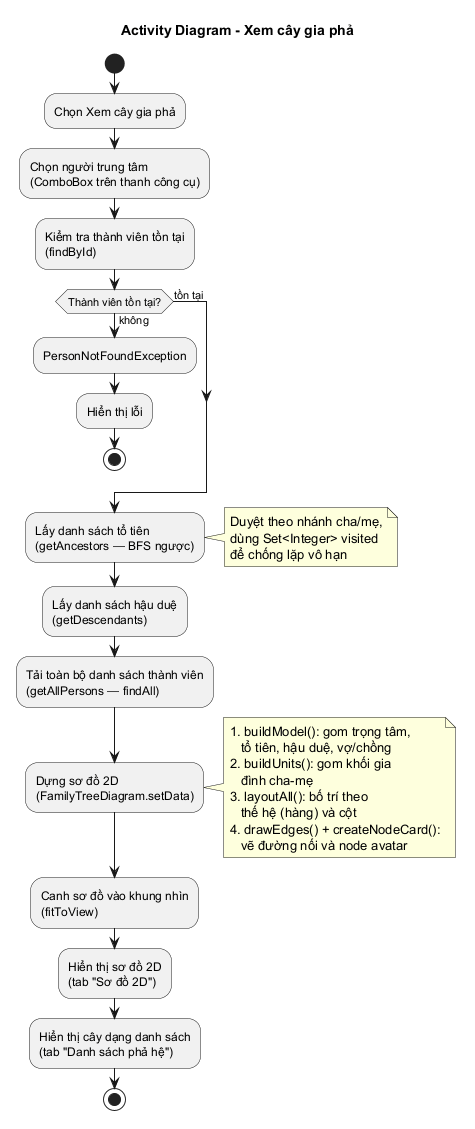

The diagram above was rendered by PlantUML. Its source (embedded in the PNG):
@startuml activity-family-tree

title Activity Diagram - Xem cây gia phả

start

:Chọn Xem cây gia phả;

:Chọn người trung tâm\n(ComboBox trên thanh công cụ);

:Kiểm tra thành viên tồn tại\n(findById);

if (Thành viên tồn tại?) then (tồn tại)
else (không)
  :PersonNotFoundException;
  :Hiển thị lỗi;
  stop
endif

:Lấy danh sách tổ tiên\n(getAncestors — BFS ngược);
note right
  Duyệt theo nhánh cha/mẹ,
  dùng Set<Integer> visited
  để chống lặp vô hạn
end note

:Lấy danh sách hậu duệ\n(getDescendants);

:Tải toàn bộ danh sách thành viên\n(getAllPersons — findAll);

:Dựng sơ đồ 2D\n(FamilyTreeDiagram.setData);
note right
  1. buildModel(): gom trọng tâm,
     tổ tiên, hậu duệ, vợ/chồng
  2. buildUnits(): gom khối gia
     đình cha-mẹ
  3. layoutAll(): bố trí theo
     thế hệ (hàng) và cột
  4. drawEdges() + createNodeCard():
     vẽ đường nối và node avatar
end note

:Canh sơ đồ vào khung nhìn\n(fitToView);

:Hiển thị sơ đồ 2D\n(tab "Sơ đồ 2D");

:Hiển thị cây dạng danh sách\n(tab "Danh sách phả hệ");

stop

@enduml